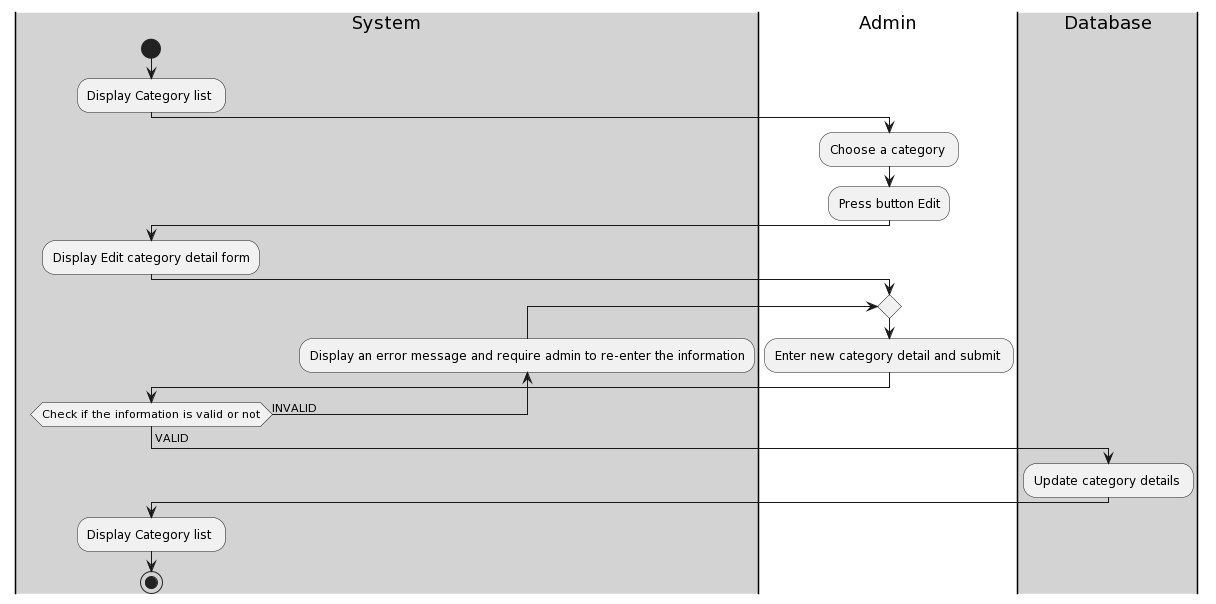

The diagram above was rendered by PlantUML. Its source (embedded in the PNG):
@startuml
|#lightgray|System|
    start
    :Display Category list ;
    |#White|Admin|
    :Choose a category ;
    :Press button Edit;
    |#lightgray|System|
    :Display Edit category detail form;
    |#White|Admin|
    repeat
    :Enter new category detail and submit ;
    |#lightgray|System|
    backward:Display an error message and require admin to re-enter the information;
    repeat while (Check if the information is valid or not) is (INVALID)
    -> VALID;
    |#lightgray|Database|
    :Update category details ; 
    |#lightgray|System|
    :Display Category list ;
    stop
@enduml